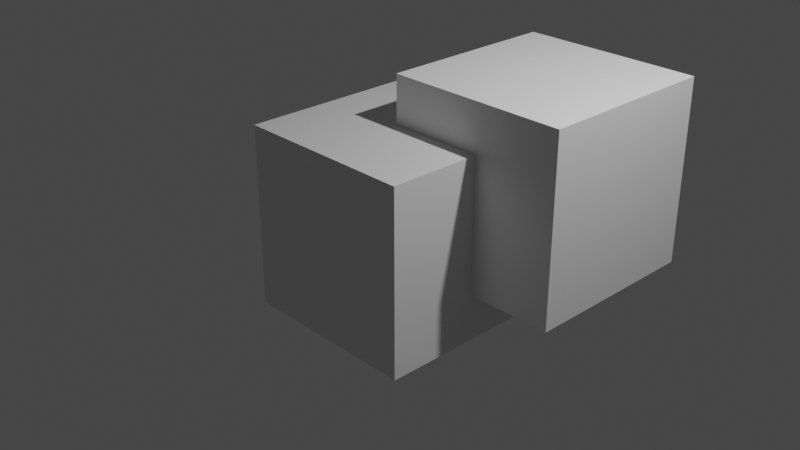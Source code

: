 # Source: untitled.blend  (saved by Blender 2.80.75; exported with 4.5.12 LTS)
import bpy
from mathutils import Matrix  # noqa: F401  (used for matrix-valued properties, if any)

bpy.ops.wm.read_factory_settings(use_empty=True)
scene = bpy.context.scene
scene.name = 'Scene'

# ---- collections
col_collection = bpy.data.collections.new('Collection'); scene.collection.children.link(col_collection)

# ---- materials (node trees are filled in below, after node groups)
mat_material = bpy.data.materials.new('Material')
mat_material.alpha_threshold = 0.0
mat_material.use_transparent_shadow = False
mat_material.line_color = (0.0, 0.0, 0.0, 1.0)

# ---- material node trees
mat_material.use_nodes = True; mat_material.node_tree.nodes.clear()
_N = mat_material.node_tree.nodes; _L = mat_material.node_tree.links
n0 = _N.new('ShaderNodeOutputMaterial'); n0.name = 'Material Output'; n0.location = (300, 300)
n1 = _N.new('ShaderNodeBsdfPrincipled'); n1.name = 'Principled BSDF'; n1.location = (10, 300)
n1.distribution = 'GGX'
n1.subsurface_method = 'BURLEY'
n1.inputs[2].default_value = 0.4
n1.inputs[3].default_value = 1.45
n1.inputs[27].default_value = (0.0, 0.0, 0.0, 1.0)
n1.inputs[28].default_value = 1.0
_L.new(n1.outputs[0], n0.inputs[0])
n0.is_active_output = True

# ---- world
world_world = bpy.data.worlds.new('World'); scene.world = world_world
world_world.use_nodes = True; world_world.node_tree.nodes.clear()
_N = world_world.node_tree.nodes; _L = world_world.node_tree.links
n0 = _N.new('ShaderNodeOutputWorld'); n0.name = 'World Output'; n0.location = (300, 300)
n1 = _N.new('ShaderNodeBackground'); n1.name = 'Background'; n1.location = (10, 300)
n1.inputs[0].default_value = (0.05088, 0.05088, 0.05088, 1.0)
_L.new(n1.outputs[0], n0.inputs[0])
n0.is_active_output = True
world_world.color = (0.05088, 0.05088, 0.05088)
world_world.use_sun_shadow = False
world_world.sun_shadow_jitter_overblur = 0.0

# ---- cameras
cam_camera = bpy.data.cameras.new('Camera')
cam_camera.clip_end = 100.0
cam_camera.ortho_scale = 7.314

# ---- lights
light_light = bpy.data.lights.new('Light', 'POINT')
light_light.transmission_factor = 0.0
light_light.energy = 1000.0
light_light.shadow_soft_size = 0.1
light_light.shadow_maximum_resolution = 0.006
light_light.use_absolute_resolution = True

# ---- meshes
me_cube = bpy.data.meshes.new('Cube')
me_cube.from_pydata([(1.0, 1.0, 1.0), (1.0, 1.0, -1.0), (1.0, -1.0, 1.0), (1.0, -1.0, -1.0), (-1.0, 1.0, 1.0), (-1.0, 1.0, -1.0), (-1.0, -1.0, 1.0), (-1.0, -1.0, -1.0)], [], [(0, 4, 6, 2), (3, 2, 6, 7), (7, 6, 4, 5), (5, 1, 3, 7), (1, 0, 2, 3), (5, 4, 0, 1)])
_uv = me_cube.uv_layers.new(name='UVMap')
_uv.uv.foreach_set('vector', [0.375, 0.0, 0.625, 0.0, 0.625, 0.25, 0.375, 0.25, 0.375, 0.25, 0.625, 0.25, 0.625, 0.5, 0.375, 0.5, 0.375, 0.5, 0.625, 0.5, 0.625, 0.75, 0.375, 0.75, 0.375, 0.75, 0.625, 0.75, 0.625, 1.0, 0.375, 1.0, 0.125, 0.5, 0.375, 0.5, 0.375, 0.75, 0.125, 0.75, 0.625, 0.5, 0.875, 0.5, 0.875, 0.75, 0.625, 0.75])
me_cube.materials.append(mat_material)
me_cube.use_remesh_preserve_volume = False
me_cube.use_remesh_preserve_attributes = False
me_cube.use_mirror_vertex_groups = False
me_cube.update()
me_cube_001 = bpy.data.meshes.new('Cube.001')
me_cube_001.from_pydata([(-1.0, -1.0, -1.0), (-1.0, -1.0, 1.0), (-1.0, 1.0, -1.0), (-1.0, 1.0, 1.0), (1.0, -1.0, -1.0), (1.0, -1.0, 1.0), (1.0, 1.0, -1.0), (1.0, 1.0, 1.0)], [], [(0, 1, 3, 2), (2, 3, 7, 6), (6, 7, 5, 4), (4, 5, 1, 0), (2, 6, 4, 0), (7, 3, 1, 5)])
_uv = me_cube_001.uv_layers.new(name='UVMap')
_uv.uv.foreach_set('vector', [0.375, 0.0, 0.625, 0.0, 0.625, 0.25, 0.375, 0.25, 0.375, 0.25, 0.625, 0.25, 0.625, 0.5, 0.375, 0.5, 0.375, 0.5, 0.625, 0.5, 0.625, 0.75, 0.375, 0.75, 0.375, 0.75, 0.625, 0.75, 0.625, 1.0, 0.375, 1.0, 0.125, 0.5, 0.375, 0.5, 0.375, 0.75, 0.125, 0.75, 0.625, 0.5, 0.875, 0.5, 0.875, 0.75, 0.625, 0.75])
me_cube_001.use_remesh_preserve_volume = False
me_cube_001.use_remesh_preserve_attributes = False
me_cube_001.use_mirror_vertex_groups = False
me_cube_001.update()

# ---- objects
ob_cube = bpy.data.objects.new('Cube', me_cube)
ob_light = bpy.data.objects.new('Light', light_light)
ob_camera = bpy.data.objects.new('Camera', cam_camera)
ob_cube_001 = bpy.data.objects.new('Cube.001', me_cube_001)

# ---- transforms, parenting, visibility, modifiers, constraints
ob_cube.location = (0.0, 0.0, 0.0)
ob_cube.lock_rotations_4d = False
ob_cube.empty_display_type = 'ARROWS'
ob_cube.lineart.crease_threshold = 0.0
ob_light.location = (4.076, 1.005, 5.904)
ob_light.rotation_euler = (0.6503, 0.05522, 1.866)
ob_light.lock_rotations_4d = False
ob_light.empty_display_type = 'ARROWS'
ob_light.color = (0.0, 0.0, 0.0, 0.0)
ob_light.lineart.crease_threshold = 0.0
ob_camera.location = (7.359, -6.926, 4.958)
ob_camera.rotation_euler = (1.109, 0.0, 0.8149)
ob_camera.lock_rotations_4d = False
ob_camera.empty_display_type = 'ARROWS'
ob_camera.color = (0.0, 0.0, 0.0, 0.0)
ob_camera.display_type = 'WIRE'
ob_camera.lineart.crease_threshold = 0.0
ob_cube_001.location = (0.9459, 1.016, 0.5222)
ob_cube_001.lineart.crease_threshold = 0.0

# ---- collection membership
col_collection.objects.link(ob_cube)
col_collection.objects.link(ob_light)
col_collection.objects.link(ob_camera)
col_collection.objects.link(ob_cube_001)

# ---- scene / render settings (as saved in the file)
scene.camera = ob_camera
scene.frame_start = 1; scene.frame_end = 250; scene.frame_set(1)
scene.render.engine = 'BLENDER_EEVEE_NEXT'
scene.cycles.use_denoising = False
scene.cycles.samples = 128
scene.cycles.sampling_pattern = 'TABULATED_SOBOL'
scene.cycles.use_adaptive_sampling = False
scene.cycles.use_light_tree = False
scene.view_settings.view_transform = 'Filmic'
bpy.context.view_layer.update()
